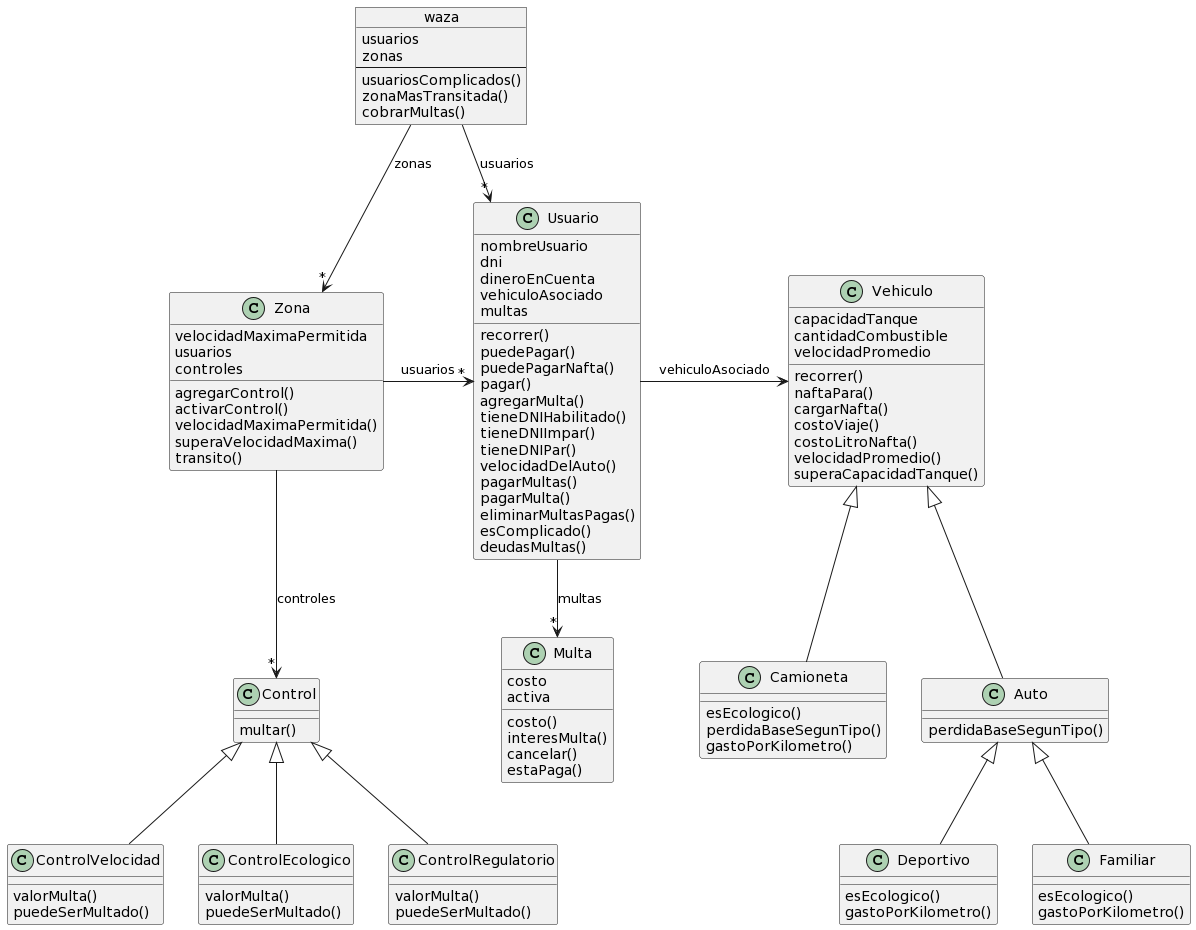

The diagram above was rendered by PlantUML. Its source (embedded in the PNG):
@startuml
class Usuario {
	nombreUsuario
	dni
	dineroEnCuenta
	vehiculoAsociado
	multas
	
	recorrer()
        puedePagar() 
        puedePagarNafta()
	pagar()
        agregarMulta()
        tieneDNIHabilitado()
        tieneDNIImpar()
        tieneDNIPar()
        velocidadDelAuto()
        pagarMultas()
        pagarMulta()
        eliminarMultasPagas()
        esComplicado()
        deudasMultas()
	
}

class Vehiculo {
	capacidadTanque
	cantidadCombustible
	velocidadPromedio
	
	recorrer()
	naftaPara()
        cargarNafta()
	costoViaje()
        costoLitroNafta()
	velocidadPromedio()
	superaCapacidadTanque()
}

class Camioneta {
	esEcologico() 
	perdidaBaseSegunTipo()
	gastoPorKilometro()
}

class Auto {
	perdidaBaseSegunTipo()
}

class Deportivo {
	esEcologico()
        gastoPorKilometro()
}

class Familiar {
	esEcologico() 
        gastoPorKilometro()
}

class Zona {
	
velocidadMaximaPermitida
	usuarios
        controles
	
	agregarControl()
        activarControl()
	velocidadMaximaPermitida()
	superaVelocidadMaxima()
        transito()
}

class Multa {
	costo
	activa
	
	costo()
	interesMulta()
	cancelar()
	estaPaga()
}

class Control {
	multar()
}

class ControlVelocidad {
        valorMulta()
        puedeSerMultado()
}

class ControlEcologico {
        valorMulta()
	puedeSerMultado()
}

class ControlRegulatorio {
	valorMulta()
	puedeSerMultado()
}

object waza {
        usuarios
        zonas
        --
        usuariosComplicados()
        zonaMasTransitada()
        cobrarMultas()
}

Vehiculo <-l- Usuario : vehiculoAsociado
Vehiculo <|-- Camioneta
Vehiculo <|-- Auto
Auto <|-- Deportivo
Auto <|-- Familiar
Multa "*" <-u- Usuario : multas
Usuario "*" <-l- Zona : usuarios
Control "*" <-u- Zona : controles
Control <|-- ControlEcologico
Control <|-- ControlRegulatorio
Control <|-- ControlVelocidad
Usuario "*" <-u- waza : usuarios
Zona "*" <-u- waza : zonas
@enduml